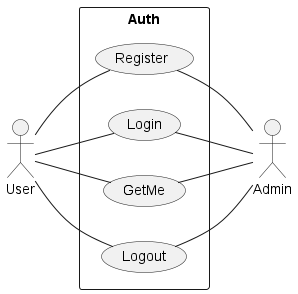

The diagram above was rendered by PlantUML. Its source (embedded in the PNG):
@startuml
left to right direction
rectangle "Auth" as Auth {    
    usecase "Register" as register
    usecase "Login" as login
    usecase "GetMe" as getMe
    usecase "Logout" as logout
}

actor "User" as user
user -- register
user -- login
user -- getMe
user -- logout

actor "Admin" as admin
register -- admin
login -- admin
getMe -- admin
logout -- admin

@enduml